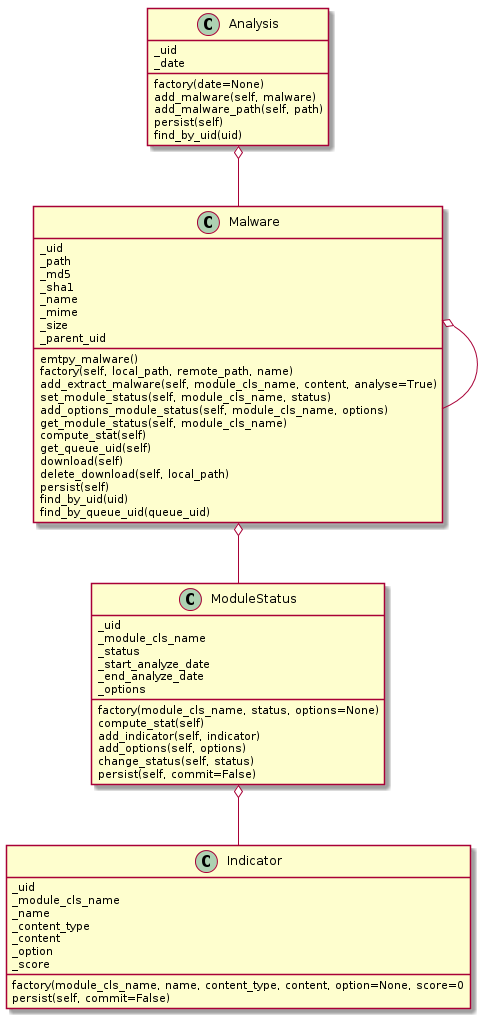

The diagram above was rendered by PlantUML. Its source (embedded in the PNG):
@startuml
class Analysis{
  _uid
  _date
'  _malwares[]

'  __init__(self, uid, date, malwares=[])
'  __str__(self)
  factory(date=None)
  add_malware(self, malware)
  add_malware_path(self, path)
'  date(self)
'  uid(self)
'  malwares(self)
  persist(self)
'  delete(uid)
  find_by_uid(uid)


}
class Malware{
  _uid
  _path
  _md5
  _sha1
  _name
  _mime
  _size
'  _module_status[]
'  _extract_malware[]
'  _analysis_uid
  _parent_uid

'   __init__(self, uid=None, path=None, md5=None, sha1=None, name=None,
'   __str__(self)
  emtpy_malware()
  factory(self, local_path, remote_path, name)
  add_extract_malware(self, module_cls_name, content, analyse=True)
  set_module_status(self, module_cls_name, status)
  add_options_module_status(self, module_cls_name, options)
  get_module_status(self, module_cls_name)
  compute_stat(self)
  get_queue_uid(self)
  download(self)
  delete_download(self, local_path)
'  uid(self)
'  parent_uid(self)
'  name(self)
'  mime(self)
'  path(self)
'  size(self)
'  md5(self)
'  sha1(self)
'  module_status(self)
'  analysis_uid(self)
'  analysis_uid(self, analysis_id)
'  extract_malware(self)
  persist(self)
  find_by_uid(uid)
  find_by_queue_uid(queue_uid)
'  find_by_md5(hash)
'  find_by_sha1(hash)
'  find_by_name(name)
'  find_by_mime(mime)


}


class ModuleStatus{
  _uid
  _module_cls_name
  _status
  _start_analyze_date
  _end_analyze_date
'  _malware_uid
  _options
'  _indicators[]

'  __init__(self, module_cls_name, status, uid=None, malware_uid=None,
'  __str__(self)
  factory(module_cls_name, status, options=None)
  compute_stat(self)
'  id(self)
'  module_cls_name(self)
'  status(self)
'  start_analyze_date(self)
'  end_analyze_date(self)
'  options(self)
'  malware_uid(self)
'  indicators(self)
  add_indicator(self, indicator)
  add_options(self, options)
'  malware_uid(self, malware_uid)
'  _check_status(status)
  change_status(self, status)
  persist(self, commit=False)


}


class Indicator{
  _uid
  _module_cls_name
  _name
  _content_type
  _content
  _option
  _score
'  _module_uid

'  __init__(self, module_cls_name, name, content_type, content, score,
'  __str__(self)
  factory(module_cls_name, name, content_type, content, option=None, score=0
'  module_cls_name(self)
'  name(self)
'  content_type(self)
'  content(self)
'  option(self)
'  score(self)
'  module_status_uid(self)
'  module_status_uid(self, module_uid)
  persist(self, commit=False)
'  find_by_name(name)

}

Analysis o-- Malware
Malware o-- Malware
Malware o-- ModuleStatus
ModuleStatus o-- Indicator
@enduml